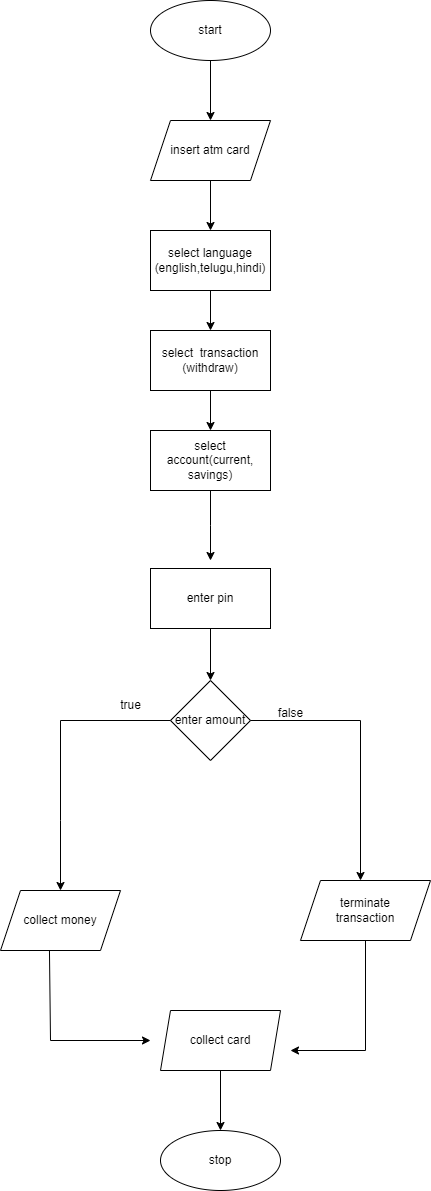

The diagram above was exported from draw.io. Its source (the exported page's mxGraphModel, read from the mxfile embedded in the PNG):
<mxGraphModel dx="880" dy="484" grid="1" gridSize="10" guides="1" tooltips="1" connect="1" arrows="1" fold="1" page="1" pageScale="1" pageWidth="850" pageHeight="1100" math="0" shadow="0">
  <root>
    <mxCell id="0" />
    <mxCell id="1" parent="0" />
    <mxCell id="MvNBEFckmqDYGaHTEY0E-3" value="" style="edgeStyle=orthogonalEdgeStyle;rounded=0;orthogonalLoop=1;jettySize=auto;html=1;" edge="1" parent="1" source="MvNBEFckmqDYGaHTEY0E-1" target="MvNBEFckmqDYGaHTEY0E-2">
      <mxGeometry relative="1" as="geometry" />
    </mxCell>
    <mxCell id="MvNBEFckmqDYGaHTEY0E-1" value="start" style="ellipse;whiteSpace=wrap;html=1;" vertex="1" parent="1">
      <mxGeometry x="380" y="20" width="120" height="60" as="geometry" />
    </mxCell>
    <mxCell id="MvNBEFckmqDYGaHTEY0E-5" value="" style="edgeStyle=orthogonalEdgeStyle;rounded=0;orthogonalLoop=1;jettySize=auto;html=1;" edge="1" parent="1" source="MvNBEFckmqDYGaHTEY0E-2" target="MvNBEFckmqDYGaHTEY0E-4">
      <mxGeometry relative="1" as="geometry" />
    </mxCell>
    <mxCell id="MvNBEFckmqDYGaHTEY0E-2" value="insert atm card" style="shape=parallelogram;perimeter=parallelogramPerimeter;whiteSpace=wrap;html=1;fixedSize=1;" vertex="1" parent="1">
      <mxGeometry x="380" y="140" width="120" height="60" as="geometry" />
    </mxCell>
    <mxCell id="MvNBEFckmqDYGaHTEY0E-7" value="" style="edgeStyle=orthogonalEdgeStyle;rounded=0;orthogonalLoop=1;jettySize=auto;html=1;" edge="1" parent="1" source="MvNBEFckmqDYGaHTEY0E-4" target="MvNBEFckmqDYGaHTEY0E-6">
      <mxGeometry relative="1" as="geometry" />
    </mxCell>
    <mxCell id="MvNBEFckmqDYGaHTEY0E-4" value="select language&lt;br&gt;(english,telugu,hindi)" style="whiteSpace=wrap;html=1;" vertex="1" parent="1">
      <mxGeometry x="380" y="250" width="120" height="60" as="geometry" />
    </mxCell>
    <mxCell id="MvNBEFckmqDYGaHTEY0E-9" value="" style="edgeStyle=orthogonalEdgeStyle;rounded=0;orthogonalLoop=1;jettySize=auto;html=1;" edge="1" parent="1" source="MvNBEFckmqDYGaHTEY0E-6" target="MvNBEFckmqDYGaHTEY0E-8">
      <mxGeometry relative="1" as="geometry" />
    </mxCell>
    <mxCell id="MvNBEFckmqDYGaHTEY0E-6" value="select&amp;nbsp; transaction&lt;br&gt;(withdraw)" style="whiteSpace=wrap;html=1;" vertex="1" parent="1">
      <mxGeometry x="380" y="350" width="120" height="60" as="geometry" />
    </mxCell>
    <mxCell id="MvNBEFckmqDYGaHTEY0E-11" value="" style="edgeStyle=orthogonalEdgeStyle;rounded=0;orthogonalLoop=1;jettySize=auto;html=1;" edge="1" parent="1" source="MvNBEFckmqDYGaHTEY0E-8">
      <mxGeometry relative="1" as="geometry">
        <mxPoint x="440" y="580" as="targetPoint" />
      </mxGeometry>
    </mxCell>
    <mxCell id="MvNBEFckmqDYGaHTEY0E-8" value="select account(current,&lt;br&gt;savings)" style="whiteSpace=wrap;html=1;" vertex="1" parent="1">
      <mxGeometry x="380" y="450" width="120" height="60" as="geometry" />
    </mxCell>
    <mxCell id="MvNBEFckmqDYGaHTEY0E-14" value="" style="edgeStyle=orthogonalEdgeStyle;rounded=0;orthogonalLoop=1;jettySize=auto;html=1;" edge="1" parent="1" target="MvNBEFckmqDYGaHTEY0E-13">
      <mxGeometry relative="1" as="geometry">
        <mxPoint x="440" y="640" as="sourcePoint" />
      </mxGeometry>
    </mxCell>
    <mxCell id="MvNBEFckmqDYGaHTEY0E-13" value="enter pin" style="rounded=0;whiteSpace=wrap;html=1;" vertex="1" parent="1">
      <mxGeometry x="380" y="588" width="120" height="60" as="geometry" />
    </mxCell>
    <mxCell id="MvNBEFckmqDYGaHTEY0E-15" value="enter amount" style="rhombus;whiteSpace=wrap;html=1;" vertex="1" parent="1">
      <mxGeometry x="400" y="700" width="80" height="80" as="geometry" />
    </mxCell>
    <mxCell id="MvNBEFckmqDYGaHTEY0E-17" value="" style="endArrow=classic;html=1;rounded=0;exitX=1.1;exitY=0;exitDx=0;exitDy=0;exitPerimeter=0;" edge="1" parent="1">
      <mxGeometry width="50" height="50" relative="1" as="geometry">
        <mxPoint x="440" y="648" as="sourcePoint" />
        <mxPoint x="440" y="700" as="targetPoint" />
      </mxGeometry>
    </mxCell>
    <mxCell id="MvNBEFckmqDYGaHTEY0E-18" value="" style="endArrow=classic;html=1;rounded=0;" edge="1" parent="1">
      <mxGeometry width="50" height="50" relative="1" as="geometry">
        <mxPoint x="480" y="740" as="sourcePoint" />
        <mxPoint x="590" y="900" as="targetPoint" />
        <Array as="points">
          <mxPoint x="480" y="740" />
          <mxPoint x="590" y="740" />
        </Array>
      </mxGeometry>
    </mxCell>
    <mxCell id="MvNBEFckmqDYGaHTEY0E-19" value="" style="endArrow=classic;html=1;rounded=0;exitX=0;exitY=0.5;exitDx=0;exitDy=0;" edge="1" parent="1" source="MvNBEFckmqDYGaHTEY0E-15">
      <mxGeometry width="50" height="50" relative="1" as="geometry">
        <mxPoint x="400" y="840" as="sourcePoint" />
        <mxPoint x="290" y="910" as="targetPoint" />
        <Array as="points">
          <mxPoint x="290" y="740" />
          <mxPoint x="290" y="840" />
        </Array>
      </mxGeometry>
    </mxCell>
    <mxCell id="MvNBEFckmqDYGaHTEY0E-21" value="true" style="text;html=1;align=center;verticalAlign=middle;resizable=0;points=[];autosize=1;strokeColor=none;fillColor=none;" vertex="1" parent="1">
      <mxGeometry x="340" y="710" width="40" height="30" as="geometry" />
    </mxCell>
    <mxCell id="MvNBEFckmqDYGaHTEY0E-22" value="false" style="text;html=1;align=center;verticalAlign=middle;resizable=0;points=[];autosize=1;strokeColor=none;fillColor=none;" vertex="1" parent="1">
      <mxGeometry x="495" y="718" width="50" height="30" as="geometry" />
    </mxCell>
    <mxCell id="MvNBEFckmqDYGaHTEY0E-23" value="terminate &lt;br&gt;transaction" style="shape=parallelogram;perimeter=parallelogramPerimeter;whiteSpace=wrap;html=1;fixedSize=1;" vertex="1" parent="1">
      <mxGeometry x="530" y="900" width="130" height="60" as="geometry" />
    </mxCell>
    <mxCell id="MvNBEFckmqDYGaHTEY0E-24" value="collect money" style="shape=parallelogram;perimeter=parallelogramPerimeter;whiteSpace=wrap;html=1;fixedSize=1;" vertex="1" parent="1">
      <mxGeometry x="230" y="910" width="120" height="60" as="geometry" />
    </mxCell>
    <mxCell id="MvNBEFckmqDYGaHTEY0E-25" value="stop" style="ellipse;whiteSpace=wrap;html=1;" vertex="1" parent="1">
      <mxGeometry x="390" y="1150" width="120" height="60" as="geometry" />
    </mxCell>
    <mxCell id="MvNBEFckmqDYGaHTEY0E-29" value="" style="edgeStyle=orthogonalEdgeStyle;rounded=0;orthogonalLoop=1;jettySize=auto;html=1;" edge="1" parent="1" source="MvNBEFckmqDYGaHTEY0E-26" target="MvNBEFckmqDYGaHTEY0E-25">
      <mxGeometry relative="1" as="geometry" />
    </mxCell>
    <mxCell id="MvNBEFckmqDYGaHTEY0E-26" value="collect card" style="shape=parallelogram;perimeter=parallelogramPerimeter;whiteSpace=wrap;html=1;fixedSize=1;size=10;" vertex="1" parent="1">
      <mxGeometry x="390" y="1030" width="120" height="60" as="geometry" />
    </mxCell>
    <mxCell id="MvNBEFckmqDYGaHTEY0E-27" value="" style="endArrow=classic;html=1;rounded=0;exitX=0.408;exitY=1;exitDx=0;exitDy=0;exitPerimeter=0;" edge="1" parent="1" source="MvNBEFckmqDYGaHTEY0E-24">
      <mxGeometry width="50" height="50" relative="1" as="geometry">
        <mxPoint x="280" y="1040" as="sourcePoint" />
        <mxPoint x="380" y="1060" as="targetPoint" />
        <Array as="points">
          <mxPoint x="280" y="1060" />
        </Array>
      </mxGeometry>
    </mxCell>
    <mxCell id="MvNBEFckmqDYGaHTEY0E-28" value="" style="endArrow=classic;html=1;rounded=0;exitX=0.5;exitY=1;exitDx=0;exitDy=0;" edge="1" parent="1" source="MvNBEFckmqDYGaHTEY0E-23">
      <mxGeometry width="50" height="50" relative="1" as="geometry">
        <mxPoint x="400" y="1040" as="sourcePoint" />
        <mxPoint x="520" y="1070" as="targetPoint" />
        <Array as="points">
          <mxPoint x="595" y="1070" />
        </Array>
      </mxGeometry>
    </mxCell>
  </root>
</mxGraphModel>